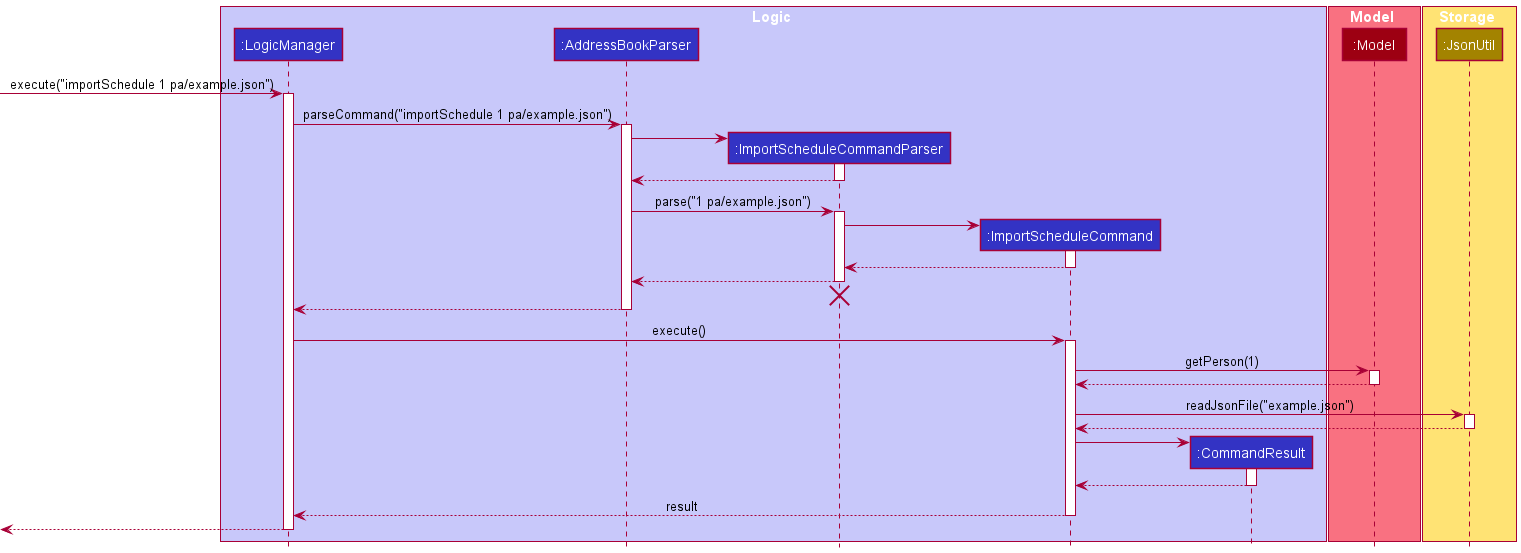

The diagram above was rendered by PlantUML. Its source (embedded in the PNG):
@startuml
!include style.puml

box Logic LOGIC_COLOR_T1
participant ":LogicManager" as LogicManager LOGIC_COLOR
participant ":AddressBookParser" as AddressBookParser LOGIC_COLOR
participant ":ImportScheduleCommandParser" as ImportScheduleCommandParser LOGIC_COLOR
participant ":ImportScheduleCommand" as ImportScheduleCommand LOGIC_COLOR
participant ":CommandResult" as CommandResult LOGIC_COLOR
end box

box Model MODEL_COLOR_T1
participant ":Model" as Model MODEL_COLOR
end box

box Storage STORAGE_COLOR_T1
participant ":JsonUtil" as JsonUtil STORAGE_COLOR
end box

[-> LogicManager : execute("importSchedule 1 pa/example.json")
activate LogicManager

LogicManager -> AddressBookParser : parseCommand("importSchedule 1 pa/example.json")
activate AddressBookParser

create ImportScheduleCommandParser
AddressBookParser -> ImportScheduleCommandParser
activate ImportScheduleCommandParser

ImportScheduleCommandParser --> AddressBookParser
deactivate ImportScheduleCommandParser

AddressBookParser -> ImportScheduleCommandParser : parse("1 pa/example.json")
activate ImportScheduleCommandParser

create ImportScheduleCommand
ImportScheduleCommandParser -> ImportScheduleCommand
activate ImportScheduleCommand

ImportScheduleCommand --> ImportScheduleCommandParser
deactivate ImportScheduleCommand

ImportScheduleCommandParser --> AddressBookParser
deactivate ImportScheduleCommandParser
'Hidden arrow to position the destroy marker below the end of the activation bar.
ImportScheduleCommandParser -[hidden]-> AddressBookParser
destroy ImportScheduleCommandParser

AddressBookParser --> LogicManager
deactivate AddressBookParser

LogicManager -> ImportScheduleCommand : execute()
activate ImportScheduleCommand

ImportScheduleCommand -> Model : getPerson(1)
activate Model

Model --> ImportScheduleCommand
deactivate Model

ImportScheduleCommand -> JsonUtil : readJsonFile("example.json")
activate JsonUtil

JsonUtil --> ImportScheduleCommand
deactivate JsonUtil

create CommandResult
ImportScheduleCommand -> CommandResult
activate CommandResult

CommandResult --> ImportScheduleCommand
deactivate CommandResult

ImportScheduleCommand --> LogicManager : result
deactivate ImportScheduleCommand

[<--LogicManager
deactivate LogicManager
@enduml